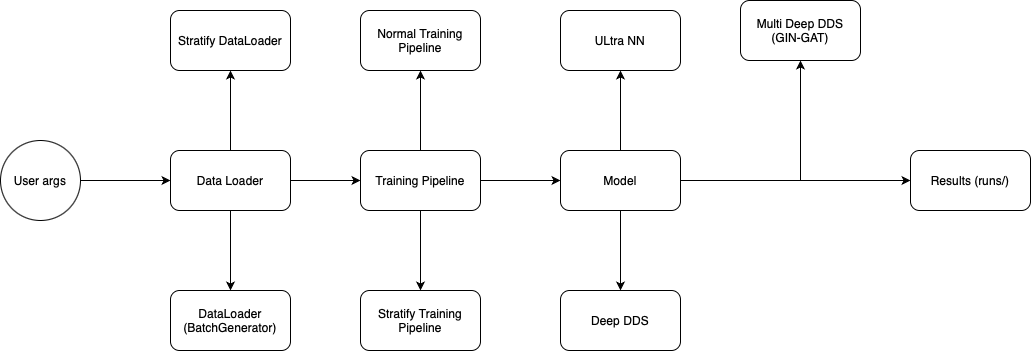

The diagram above was exported from draw.io. Its source (the exported page's mxGraphModel, read from the mxfile embedded in the PNG):
<mxGraphModel dx="954" dy="675" grid="1" gridSize="10" guides="1" tooltips="1" connect="1" arrows="1" fold="1" page="1" pageScale="1" pageWidth="850" pageHeight="1100" math="0" shadow="0">
  <root>
    <mxCell id="0" />
    <mxCell id="1" parent="0" />
    <mxCell id="nwI8qWdI-w9nxXem5nUB-12" value="" style="edgeStyle=orthogonalEdgeStyle;rounded=0;orthogonalLoop=1;jettySize=auto;html=1;" edge="1" parent="1" source="nwI8qWdI-w9nxXem5nUB-1" target="nwI8qWdI-w9nxXem5nUB-2">
      <mxGeometry relative="1" as="geometry" />
    </mxCell>
    <mxCell id="nwI8qWdI-w9nxXem5nUB-1" value="User args" style="ellipse;whiteSpace=wrap;html=1;aspect=fixed;" vertex="1" parent="1">
      <mxGeometry x="120" y="290" width="80" height="80" as="geometry" />
    </mxCell>
    <mxCell id="nwI8qWdI-w9nxXem5nUB-9" value="" style="edgeStyle=orthogonalEdgeStyle;rounded=0;orthogonalLoop=1;jettySize=auto;html=1;" edge="1" parent="1" source="nwI8qWdI-w9nxXem5nUB-2" target="nwI8qWdI-w9nxXem5nUB-8">
      <mxGeometry relative="1" as="geometry" />
    </mxCell>
    <mxCell id="nwI8qWdI-w9nxXem5nUB-11" value="" style="edgeStyle=orthogonalEdgeStyle;rounded=0;orthogonalLoop=1;jettySize=auto;html=1;" edge="1" parent="1" source="nwI8qWdI-w9nxXem5nUB-2" target="nwI8qWdI-w9nxXem5nUB-10">
      <mxGeometry relative="1" as="geometry" />
    </mxCell>
    <mxCell id="nwI8qWdI-w9nxXem5nUB-13" value="" style="edgeStyle=orthogonalEdgeStyle;rounded=0;orthogonalLoop=1;jettySize=auto;html=1;" edge="1" parent="1" source="nwI8qWdI-w9nxXem5nUB-2" target="nwI8qWdI-w9nxXem5nUB-3">
      <mxGeometry relative="1" as="geometry" />
    </mxCell>
    <mxCell id="nwI8qWdI-w9nxXem5nUB-2" value="Data Loader" style="rounded=1;whiteSpace=wrap;html=1;" vertex="1" parent="1">
      <mxGeometry x="290" y="300" width="120" height="60" as="geometry" />
    </mxCell>
    <mxCell id="nwI8qWdI-w9nxXem5nUB-5" value="" style="edgeStyle=orthogonalEdgeStyle;rounded=0;orthogonalLoop=1;jettySize=auto;html=1;" edge="1" parent="1" source="nwI8qWdI-w9nxXem5nUB-3" target="nwI8qWdI-w9nxXem5nUB-4">
      <mxGeometry relative="1" as="geometry" />
    </mxCell>
    <mxCell id="nwI8qWdI-w9nxXem5nUB-7" value="" style="edgeStyle=orthogonalEdgeStyle;rounded=0;orthogonalLoop=1;jettySize=auto;html=1;" edge="1" parent="1" source="nwI8qWdI-w9nxXem5nUB-3" target="nwI8qWdI-w9nxXem5nUB-6">
      <mxGeometry relative="1" as="geometry" />
    </mxCell>
    <mxCell id="nwI8qWdI-w9nxXem5nUB-16" value="" style="edgeStyle=orthogonalEdgeStyle;rounded=0;orthogonalLoop=1;jettySize=auto;html=1;" edge="1" parent="1" source="nwI8qWdI-w9nxXem5nUB-3" target="nwI8qWdI-w9nxXem5nUB-15">
      <mxGeometry relative="1" as="geometry" />
    </mxCell>
    <mxCell id="nwI8qWdI-w9nxXem5nUB-3" value="Training Pipeline" style="rounded=1;whiteSpace=wrap;html=1;" vertex="1" parent="1">
      <mxGeometry x="480" y="300" width="120" height="60" as="geometry" />
    </mxCell>
    <mxCell id="nwI8qWdI-w9nxXem5nUB-4" value="Normal Training Pipeline" style="whiteSpace=wrap;html=1;rounded=1;" vertex="1" parent="1">
      <mxGeometry x="480" y="160" width="120" height="60" as="geometry" />
    </mxCell>
    <mxCell id="nwI8qWdI-w9nxXem5nUB-6" value="Stratify Training Pipeline" style="whiteSpace=wrap;html=1;rounded=1;" vertex="1" parent="1">
      <mxGeometry x="480" y="440" width="120" height="60" as="geometry" />
    </mxCell>
    <mxCell id="nwI8qWdI-w9nxXem5nUB-8" value="Stratify DataLoader" style="whiteSpace=wrap;html=1;rounded=1;" vertex="1" parent="1">
      <mxGeometry x="290" y="160" width="120" height="60" as="geometry" />
    </mxCell>
    <mxCell id="nwI8qWdI-w9nxXem5nUB-10" value="DataLoader (BatchGenerator)" style="whiteSpace=wrap;html=1;rounded=1;" vertex="1" parent="1">
      <mxGeometry x="290" y="440" width="120" height="60" as="geometry" />
    </mxCell>
    <mxCell id="nwI8qWdI-w9nxXem5nUB-14" value="Multi Deep DDS (GIN-GAT)" style="rounded=1;whiteSpace=wrap;html=1;" vertex="1" parent="1">
      <mxGeometry x="860" y="150" width="120" height="60" as="geometry" />
    </mxCell>
    <mxCell id="nwI8qWdI-w9nxXem5nUB-18" value="" style="edgeStyle=orthogonalEdgeStyle;rounded=0;orthogonalLoop=1;jettySize=auto;html=1;" edge="1" parent="1" source="nwI8qWdI-w9nxXem5nUB-15" target="nwI8qWdI-w9nxXem5nUB-17">
      <mxGeometry relative="1" as="geometry" />
    </mxCell>
    <mxCell id="nwI8qWdI-w9nxXem5nUB-20" value="" style="edgeStyle=orthogonalEdgeStyle;rounded=0;orthogonalLoop=1;jettySize=auto;html=1;" edge="1" parent="1" source="nwI8qWdI-w9nxXem5nUB-15" target="nwI8qWdI-w9nxXem5nUB-19">
      <mxGeometry relative="1" as="geometry" />
    </mxCell>
    <mxCell id="nwI8qWdI-w9nxXem5nUB-23" value="" style="edgeStyle=orthogonalEdgeStyle;rounded=0;orthogonalLoop=1;jettySize=auto;html=1;" edge="1" parent="1" source="nwI8qWdI-w9nxXem5nUB-15" target="nwI8qWdI-w9nxXem5nUB-14">
      <mxGeometry relative="1" as="geometry" />
    </mxCell>
    <mxCell id="nwI8qWdI-w9nxXem5nUB-25" value="" style="edgeStyle=orthogonalEdgeStyle;rounded=0;orthogonalLoop=1;jettySize=auto;html=1;" edge="1" parent="1" source="nwI8qWdI-w9nxXem5nUB-15" target="nwI8qWdI-w9nxXem5nUB-24">
      <mxGeometry relative="1" as="geometry" />
    </mxCell>
    <mxCell id="nwI8qWdI-w9nxXem5nUB-15" value="Model" style="whiteSpace=wrap;html=1;rounded=1;" vertex="1" parent="1">
      <mxGeometry x="680" y="300" width="120" height="60" as="geometry" />
    </mxCell>
    <mxCell id="nwI8qWdI-w9nxXem5nUB-17" value="ULtra NN" style="whiteSpace=wrap;html=1;rounded=1;" vertex="1" parent="1">
      <mxGeometry x="680" y="160" width="120" height="60" as="geometry" />
    </mxCell>
    <mxCell id="nwI8qWdI-w9nxXem5nUB-19" value="Deep DDS" style="whiteSpace=wrap;html=1;rounded=1;" vertex="1" parent="1">
      <mxGeometry x="680" y="440" width="120" height="60" as="geometry" />
    </mxCell>
    <mxCell id="nwI8qWdI-w9nxXem5nUB-24" value="Results (runs/)" style="whiteSpace=wrap;html=1;rounded=1;" vertex="1" parent="1">
      <mxGeometry x="1030" y="300" width="120" height="60" as="geometry" />
    </mxCell>
  </root>
</mxGraphModel>